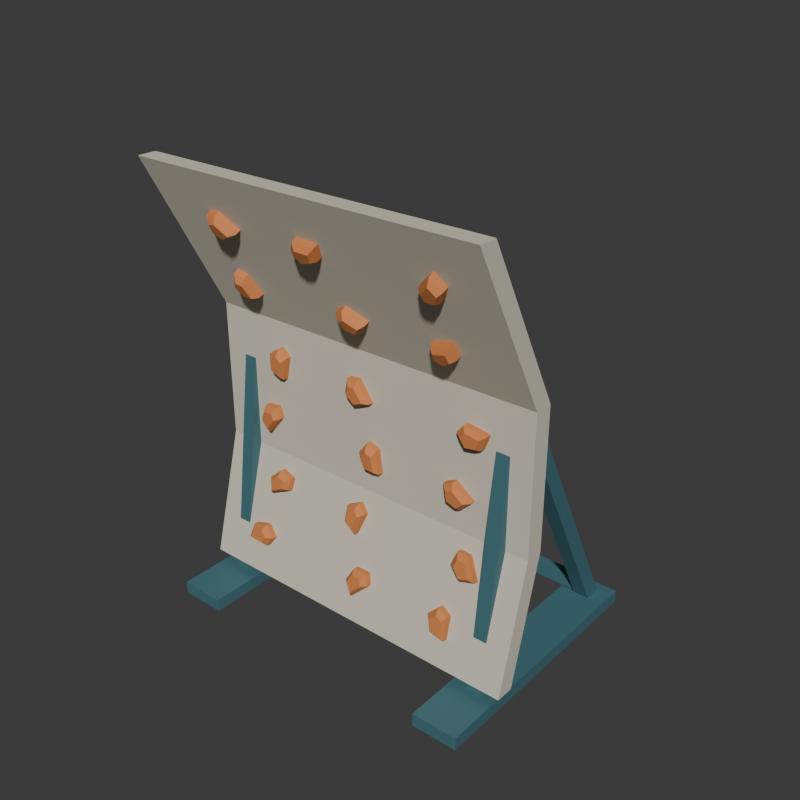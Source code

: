 # Source: source.blend  (saved by Blender 4.3.34; exported with 4.5.12 LTS)
import bpy
from mathutils import Matrix  # noqa: F401  (used for matrix-valued properties, if any)

bpy.ops.wm.read_factory_settings(use_empty=True)
scene = bpy.context.scene
scene.name = 'Scene'

# ---- collections
col_collection = bpy.data.collections.new('Collection'); scene.collection.children.link(col_collection)

# ---- materials (node trees are filled in below, after node groups)
mat_wholerearsupportandgroundskids_deepteal = bpy.data.materials.new('WholeRearSupportAndGroundSkids_DeepTeal')
mat_wholerearsupportandgroundskids_deepteal.diffuse_color = (0.065, 0.18, 0.21, 1.0)
mat_wholecontinuousthreeplanewall_warmivory = bpy.data.materials.new('WholeContinuousThreePlaneWall_WarmIvory')
mat_wholecontinuousthreeplanewall_warmivory.diffuse_color = (0.66, 0.62, 0.51, 1.0)
mat_wholefacetedholds_mutedorange = bpy.data.materials.new('WholeFacetedHolds_MutedOrange')
mat_wholefacetedholds_mutedorange.diffuse_color = (0.64, 0.22, 0.065, 1.0)

# ---- material node trees
mat_wholerearsupportandgroundskids_deepteal.use_nodes = True; mat_wholerearsupportandgroundskids_deepteal.node_tree.nodes.clear()
_N = mat_wholerearsupportandgroundskids_deepteal.node_tree.nodes; _L = mat_wholerearsupportandgroundskids_deepteal.node_tree.links
n0 = _N.new('ShaderNodeBsdfPrincipled'); n0.name = 'Principled BSDF'; n0.location = (10, 300)
n0.inputs[0].default_value = (0.065, 0.18, 0.21, 1.0)
n0.inputs[1].default_value = 0.16
n0.inputs[2].default_value = 0.68
n1 = _N.new('ShaderNodeOutputMaterial'); n1.name = 'Material Output'; n1.location = (300, 300)
_L.new(n0.outputs[0], n1.inputs[0])
n1.is_active_output = True
mat_wholecontinuousthreeplanewall_warmivory.use_nodes = True; mat_wholecontinuousthreeplanewall_warmivory.node_tree.nodes.clear()
_N = mat_wholecontinuousthreeplanewall_warmivory.node_tree.nodes; _L = mat_wholecontinuousthreeplanewall_warmivory.node_tree.links
n0 = _N.new('ShaderNodeBsdfPrincipled'); n0.name = 'Principled BSDF'; n0.location = (10, 300)
n0.inputs[0].default_value = (0.66, 0.62, 0.51, 1.0)
n0.inputs[2].default_value = 0.86
n1 = _N.new('ShaderNodeOutputMaterial'); n1.name = 'Material Output'; n1.location = (300, 300)
_L.new(n0.outputs[0], n1.inputs[0])
n1.is_active_output = True
mat_wholefacetedholds_mutedorange.use_nodes = True; mat_wholefacetedholds_mutedorange.node_tree.nodes.clear()
_N = mat_wholefacetedholds_mutedorange.node_tree.nodes; _L = mat_wholefacetedholds_mutedorange.node_tree.links
n0 = _N.new('ShaderNodeBsdfPrincipled'); n0.name = 'Principled BSDF'; n0.location = (10, 300)
n0.inputs[0].default_value = (0.64, 0.22, 0.065, 1.0)
n0.inputs[2].default_value = 0.78
n1 = _N.new('ShaderNodeOutputMaterial'); n1.name = 'Material Output'; n1.location = (300, 300)
_L.new(n0.outputs[0], n1.inputs[0])
n1.is_active_output = True

# ---- world
world_world = bpy.data.worlds.new('World'); scene.world = world_world
world_world.use_nodes = True; world_world.node_tree.nodes.clear()
_N = world_world.node_tree.nodes; _L = world_world.node_tree.links
n0 = _N.new('ShaderNodeOutputWorld'); n0.name = 'World Output'; n0.location = (300, 300)
n1 = _N.new('ShaderNodeBackground'); n1.name = 'Background'; n1.location = (10, 300)
n1.inputs[0].default_value = (0.05088, 0.05088, 0.05088, 1.0)
_L.new(n1.outputs[0], n0.inputs[0])
n0.is_active_output = True
world_world.color = (0.05088, 0.05088, 0.05088)
world_world.sun_shadow_jitter_overblur = 0.0

# ---- meshes
me_wholecontinuousslabverticalandoverhangwallmesh = bpy.data.meshes.new('WholeContinuousSlabVerticalAndOverhangWallMesh')
me_wholecontinuousslabverticalandoverhangwallmesh.from_pydata([(-0.95, -0.33, 0.12), (-0.95, -0.15, 0.8), (-0.95, -0.15, 1.55), (-0.95, -0.6, 2.4), (-0.95, -0.7, 2.4), (-0.95, -0.25, 1.55), (-0.95, -0.25, 0.8), (-0.95, -0.43, 0.12), (0.95, -0.33, 0.12), (0.95, -0.15, 0.8), (0.95, -0.15, 1.55), (0.95, -0.6, 2.4), (0.95, -0.7, 2.4), (0.95, -0.25, 1.55), (0.95, -0.25, 0.8), (0.95, -0.43, 0.12)], [], [(1, 0, 7), (15, 8, 9), (4, 3, 2), (10, 11, 12), (5, 4, 2), (10, 12, 13), (5, 2, 1), (9, 10, 13), (6, 5, 1), (9, 13, 14), (7, 6, 1), (9, 14, 15), (0, 1, 9), (0, 9, 8), (1, 2, 10), (1, 10, 9), (2, 3, 11), (2, 11, 10), (3, 4, 12), (3, 12, 11), (4, 5, 13), (4, 13, 12), (5, 6, 14), (5, 14, 13), (6, 7, 15), (6, 15, 14), (7, 0, 8), (7, 8, 15)])
me_wholecontinuousslabverticalandoverhangwallmesh.polygons.foreach_set('material_index', [1, 1, 1, 1, 1, 1, 1, 1, 1, 1, 1, 1, 1, 1, 1, 1, 1, 1, 1, 1, 1, 1, 1, 1, 1, 1, 1, 1])
me_wholecontinuousslabverticalandoverhangwallmesh.materials.append(mat_wholerearsupportandgroundskids_deepteal)
me_wholecontinuousslabverticalandoverhangwallmesh.materials.append(mat_wholecontinuousthreeplanewall_warmivory)
me_wholecontinuousslabverticalandoverhangwallmesh.materials.append(mat_wholefacetedholds_mutedorange)
me_wholecontinuousslabverticalandoverhangwallmesh.update()
me_leftwholelonggroundshoemesh = bpy.data.meshes.new('LeftWholeLongGroundShoeMesh')
me_leftwholelonggroundshoemesh.from_pydata([(-0.915, -0.71, 0.0), (-0.665, -0.71, 0.0), (-0.915, 0.71, 0.0), (-0.665, 0.71, 0.0), (-0.915, -0.71, 0.07), (-0.665, -0.71, 0.07), (-0.915, 0.71, 0.07), (-0.665, 0.71, 0.07)], [], [(0, 2, 3), (0, 3, 1), (4, 5, 7), (4, 7, 6), (0, 1, 5), (0, 5, 4), (2, 6, 7), (2, 7, 3), (0, 4, 6), (0, 6, 2), (1, 3, 7), (1, 7, 5)])
me_leftwholelonggroundshoemesh.materials.append(mat_wholerearsupportandgroundskids_deepteal)
me_leftwholelonggroundshoemesh.materials.append(mat_wholecontinuousthreeplanewall_warmivory)
me_leftwholelonggroundshoemesh.materials.append(mat_wholefacetedholds_mutedorange)
me_leftwholelonggroundshoemesh.update()
me_leftwholenearwalluprightmesh = bpy.data.meshes.new('LeftWholeNearWallUprightMesh')
me_leftwholenearwalluprightmesh.from_pydata([(-0.7525, -0.4072, 0.0497), (-0.7525, -0.3328, 0.0403), (-0.8275, -0.4072, 0.0497), (-0.8275, -0.3328, 0.0403), (-0.7525, -0.2222, 1.515), (-0.7525, -0.1478, 1.505), (-0.8275, -0.2222, 1.515), (-0.8275, -0.1478, 1.505)], [], [(0, 2, 3), (0, 3, 1), (4, 5, 7), (4, 7, 6), (0, 1, 5), (0, 5, 4), (2, 6, 7), (2, 7, 3), (0, 4, 6), (0, 6, 2), (1, 3, 7), (1, 7, 5)])
me_leftwholenearwalluprightmesh.materials.append(mat_wholerearsupportandgroundskids_deepteal)
me_leftwholenearwalluprightmesh.materials.append(mat_wholecontinuousthreeplanewall_warmivory)
me_leftwholenearwalluprightmesh.materials.append(mat_wholefacetedholds_mutedorange)
me_leftwholenearwalluprightmesh.update()
me_leftwholefullreardiagonalmesh = bpy.data.meshes.new('LeftWholeFullRearDiagonalMesh')
me_leftwholefullreardiagonalmesh.from_pydata([(-0.7475, 0.5823, 0.02537), (-0.7475, 0.6577, 0.06463), (-0.8325, 0.5823, 0.02537), (-0.8325, 0.6577, 0.06463), (-0.7475, -0.6177, 2.33), (-0.7475, -0.5423, 2.37), (-0.8325, -0.6177, 2.33), (-0.8325, -0.5423, 2.37)], [], [(0, 2, 3), (0, 3, 1), (4, 5, 7), (4, 7, 6), (0, 1, 5), (0, 5, 4), (2, 6, 7), (2, 7, 3), (0, 4, 6), (0, 6, 2), (1, 3, 7), (1, 7, 5)])
me_leftwholefullreardiagonalmesh.materials.append(mat_wholerearsupportandgroundskids_deepteal)
me_leftwholefullreardiagonalmesh.materials.append(mat_wholecontinuousthreeplanewall_warmivory)
me_leftwholefullreardiagonalmesh.materials.append(mat_wholefacetedholds_mutedorange)
me_leftwholefullreardiagonalmesh.update()
me_leftwholemidreartiemesh = bpy.data.meshes.new('LeftWholeMidRearTieMesh')
me_leftwholemidreartiemesh.from_pydata([(-0.7625, -0.22, 1.308), (-0.7625, -0.22, 1.253), (-0.8175, -0.22, 1.308), (-0.8175, -0.22, 1.253), (-0.7625, -0.03, 1.308), (-0.7625, -0.03, 1.253), (-0.8175, -0.03, 1.308), (-0.8175, -0.03, 1.253)], [], [(0, 2, 3), (0, 3, 1), (4, 5, 7), (4, 7, 6), (0, 1, 5), (0, 5, 4), (2, 6, 7), (2, 7, 3), (0, 4, 6), (0, 6, 2), (1, 3, 7), (1, 7, 5)])
me_leftwholemidreartiemesh.materials.append(mat_wholerearsupportandgroundskids_deepteal)
me_leftwholemidreartiemesh.materials.append(mat_wholecontinuousthreeplanewall_warmivory)
me_leftwholemidreartiemesh.materials.append(mat_wholefacetedholds_mutedorange)
me_leftwholemidreartiemesh.update()
me_rightwholelonggroundshoemesh = bpy.data.meshes.new('RightWholeLongGroundShoeMesh')
me_rightwholelonggroundshoemesh.from_pydata([(0.665, -0.71, 0.0), (0.915, -0.71, 0.0), (0.665, 0.71, 0.0), (0.915, 0.71, 0.0), (0.665, -0.71, 0.07), (0.915, -0.71, 0.07), (0.665, 0.71, 0.07), (0.915, 0.71, 0.07)], [], [(0, 2, 3), (0, 3, 1), (4, 5, 7), (4, 7, 6), (0, 1, 5), (0, 5, 4), (2, 6, 7), (2, 7, 3), (0, 4, 6), (0, 6, 2), (1, 3, 7), (1, 7, 5)])
me_rightwholelonggroundshoemesh.materials.append(mat_wholerearsupportandgroundskids_deepteal)
me_rightwholelonggroundshoemesh.materials.append(mat_wholecontinuousthreeplanewall_warmivory)
me_rightwholelonggroundshoemesh.materials.append(mat_wholefacetedholds_mutedorange)
me_rightwholelonggroundshoemesh.update()
me_rightwholenearwalluprightmesh = bpy.data.meshes.new('RightWholeNearWallUprightMesh')
me_rightwholenearwalluprightmesh.from_pydata([(0.8275, -0.4072, 0.0497), (0.8275, -0.3328, 0.0403), (0.7525, -0.4072, 0.0497), (0.7525, -0.3328, 0.0403), (0.8275, -0.2222, 1.515), (0.8275, -0.1478, 1.505), (0.7525, -0.2222, 1.515), (0.7525, -0.1478, 1.505)], [], [(0, 2, 3), (0, 3, 1), (4, 5, 7), (4, 7, 6), (0, 1, 5), (0, 5, 4), (2, 6, 7), (2, 7, 3), (0, 4, 6), (0, 6, 2), (1, 3, 7), (1, 7, 5)])
me_rightwholenearwalluprightmesh.materials.append(mat_wholerearsupportandgroundskids_deepteal)
me_rightwholenearwalluprightmesh.materials.append(mat_wholecontinuousthreeplanewall_warmivory)
me_rightwholenearwalluprightmesh.materials.append(mat_wholefacetedholds_mutedorange)
me_rightwholenearwalluprightmesh.update()
me_rightwholefullreardiagonalmesh = bpy.data.meshes.new('RightWholeFullRearDiagonalMesh')
me_rightwholefullreardiagonalmesh.from_pydata([(0.8325, 0.5823, 0.02537), (0.8325, 0.6577, 0.06463), (0.7475, 0.5823, 0.02537), (0.7475, 0.6577, 0.06463), (0.8325, -0.6177, 2.33), (0.8325, -0.5423, 2.37), (0.7475, -0.6177, 2.33), (0.7475, -0.5423, 2.37)], [], [(0, 2, 3), (0, 3, 1), (4, 5, 7), (4, 7, 6), (0, 1, 5), (0, 5, 4), (2, 6, 7), (2, 7, 3), (0, 4, 6), (0, 6, 2), (1, 3, 7), (1, 7, 5)])
me_rightwholefullreardiagonalmesh.materials.append(mat_wholerearsupportandgroundskids_deepteal)
me_rightwholefullreardiagonalmesh.materials.append(mat_wholecontinuousthreeplanewall_warmivory)
me_rightwholefullreardiagonalmesh.materials.append(mat_wholefacetedholds_mutedorange)
me_rightwholefullreardiagonalmesh.update()
me_rightwholemidreartiemesh = bpy.data.meshes.new('RightWholeMidRearTieMesh')
me_rightwholemidreartiemesh.from_pydata([(0.8175, -0.22, 1.308), (0.8175, -0.22, 1.253), (0.7625, -0.22, 1.308), (0.7625, -0.22, 1.253), (0.8175, -0.03, 1.308), (0.8175, -0.03, 1.253), (0.7625, -0.03, 1.308), (0.7625, -0.03, 1.253)], [], [(0, 2, 3), (0, 3, 1), (4, 5, 7), (4, 7, 6), (0, 1, 5), (0, 5, 4), (2, 6, 7), (2, 7, 3), (0, 4, 6), (0, 6, 2), (1, 3, 7), (1, 7, 5)])
me_rightwholemidreartiemesh.materials.append(mat_wholerearsupportandgroundskids_deepteal)
me_rightwholemidreartiemesh.materials.append(mat_wholecontinuousthreeplanewall_warmivory)
me_rightwholemidreartiemesh.materials.append(mat_wholefacetedholds_mutedorange)
me_rightwholemidreartiemesh.update()
me_wholelowrearcrosstiemesh = bpy.data.meshes.new('WholeLowRearCrossTieMesh')
me_wholelowrearcrosstiemesh.from_pydata([(-0.825, 0.5575, 0.085), (0.825, 0.5575, 0.085), (-0.825, 0.6225, 0.085), (0.825, 0.6225, 0.085), (-0.825, 0.5575, 0.155), (0.825, 0.5575, 0.155), (-0.825, 0.6225, 0.155), (0.825, 0.6225, 0.155)], [], [(0, 2, 3), (0, 3, 1), (4, 5, 7), (4, 7, 6), (0, 1, 5), (0, 5, 4), (2, 6, 7), (2, 7, 3), (0, 4, 6), (0, 6, 2), (1, 3, 7), (1, 7, 5)])
me_wholelowrearcrosstiemesh.materials.append(mat_wholerearsupportandgroundskids_deepteal)
me_wholelowrearcrosstiemesh.materials.append(mat_wholecontinuousthreeplanewall_warmivory)
me_wholelowrearcrosstiemesh.materials.append(mat_wholefacetedholds_mutedorange)
me_wholelowrearcrosstiemesh.update()
me_wholefacetedwallhold_01_01mesh = bpy.data.meshes.new('WholeFacetedWallHold_01_01Mesh')
me_wholefacetedwallhold_01_01mesh.from_pydata([(-0.71, -0.3755, 0.2945), (-0.58, -0.3768, 0.2896), (-0.545, -0.3628, 0.3428), (-0.6, -0.3474, 0.4008), (-0.69, -0.3538, 0.3766), (-0.707, -0.4138, 0.3064), (-0.5822, -0.415, 0.3018), (-0.5486, -0.4015, 0.3528), (-0.6014, -0.3867, 0.4085), (-0.6878, -0.3929, 0.3853), (-0.6727, -0.4397, 0.3296), (-0.5935, -0.4405, 0.3266), (-0.5721, -0.4319, 0.3591), (-0.6057, -0.4225, 0.3945), (-0.6605, -0.4264, 0.3797)], [], [(4, 3, 2), (4, 2, 1), (4, 1, 0), (10, 11, 12), (10, 12, 13), (10, 13, 14), (0, 1, 6), (0, 6, 5), (1, 2, 7), (1, 7, 6), (2, 3, 8), (2, 8, 7), (3, 4, 9), (3, 9, 8), (4, 0, 5), (4, 5, 9), (5, 6, 11), (5, 11, 10), (6, 7, 12), (6, 12, 11), (7, 8, 13), (7, 13, 12), (8, 9, 14), (8, 14, 13), (9, 5, 10), (9, 10, 14)])
me_wholefacetedwallhold_01_01mesh.polygons.foreach_set('material_index', [2, 2, 2, 2, 2, 2, 2, 2, 2, 2, 2, 2, 2, 2, 2, 2, 2, 2, 2, 2, 2, 2, 2, 2, 2, 2])
me_wholefacetedwallhold_01_01mesh.materials.append(mat_wholerearsupportandgroundskids_deepteal)
me_wholefacetedwallhold_01_01mesh.materials.append(mat_wholecontinuousthreeplanewall_warmivory)
me_wholefacetedwallhold_01_01mesh.materials.append(mat_wholefacetedholds_mutedorange)
me_wholefacetedwallhold_01_01mesh.update()
me_wholefacetedwallhold_01_02mesh = bpy.data.meshes.new('WholeFacetedWallHold_01_02Mesh')
me_wholefacetedwallhold_01_02mesh.from_pydata([(0.02588, -0.3859, 0.2554), (0.1191, -0.3627, 0.3431), (0.1034, -0.3465, 0.4043), (0.02205, -0.3461, 0.4058), (-0.02189, -0.3672, 0.3261), (0.02665, -0.4237, 0.269), (0.1162, -0.4014, 0.3532), (0.1011, -0.3858, 0.4119), (0.02297, -0.3855, 0.4133), (-0.01922, -0.4057, 0.3368), (0.04134, -0.446, 0.3058), (0.09822, -0.4318, 0.3593), (0.08864, -0.422, 0.3966), (0.039, -0.4217, 0.3975), (0.01219, -0.4346, 0.3489)], [], [(4, 3, 2), (4, 2, 1), (4, 1, 0), (10, 11, 12), (10, 12, 13), (10, 13, 14), (0, 1, 6), (0, 6, 5), (1, 2, 7), (1, 7, 6), (2, 3, 8), (2, 8, 7), (3, 4, 9), (3, 9, 8), (4, 0, 5), (4, 5, 9), (5, 6, 11), (5, 11, 10), (6, 7, 12), (6, 12, 11), (7, 8, 13), (7, 13, 12), (8, 9, 14), (8, 14, 13), (9, 5, 10), (9, 10, 14)])
me_wholefacetedwallhold_01_02mesh.polygons.foreach_set('material_index', [2, 2, 2, 2, 2, 2, 2, 2, 2, 2, 2, 2, 2, 2, 2, 2, 2, 2, 2, 2, 2, 2, 2, 2, 2, 2])
me_wholefacetedwallhold_01_02mesh.materials.append(mat_wholerearsupportandgroundskids_deepteal)
me_wholefacetedwallhold_01_02mesh.materials.append(mat_wholecontinuousthreeplanewall_warmivory)
me_wholefacetedwallhold_01_02mesh.materials.append(mat_wholefacetedholds_mutedorange)
me_wholefacetedwallhold_01_02mesh.update()
me_wholefacetedwallhold_01_03mesh = bpy.data.meshes.new('WholeFacetedWallHold_01_03Mesh')
me_wholefacetedwallhold_01_03mesh.from_pydata([(0.6136, -0.3826, 0.2677), (0.6122, -0.3493, 0.3934), (0.5556, -0.3411, 0.4246), (0.4984, -0.3559, 0.3687), (0.5278, -0.3786, 0.2829), (0.6117, -0.4206, 0.2807), (0.6103, -0.3886, 0.4015), (0.556, -0.3807, 0.4314), (0.501, -0.3949, 0.3777), (0.5292, -0.4167, 0.2954), (0.6027, -0.444, 0.3133), (0.6018, -0.4237, 0.39), (0.5673, -0.4187, 0.409), (0.5323, -0.4277, 0.3749), (0.5503, -0.4415, 0.3226)], [], [(4, 3, 2), (4, 2, 1), (4, 1, 0), (10, 11, 12), (10, 12, 13), (10, 13, 14), (0, 1, 6), (0, 6, 5), (1, 2, 7), (1, 7, 6), (2, 3, 8), (2, 8, 7), (3, 4, 9), (3, 9, 8), (4, 0, 5), (4, 5, 9), (5, 6, 11), (5, 11, 10), (6, 7, 12), (6, 12, 11), (7, 8, 13), (7, 13, 12), (8, 9, 14), (8, 14, 13), (9, 5, 10), (9, 10, 14)])
me_wholefacetedwallhold_01_03mesh.polygons.foreach_set('material_index', [2, 2, 2, 2, 2, 2, 2, 2, 2, 2, 2, 2, 2, 2, 2, 2, 2, 2, 2, 2, 2, 2, 2, 2, 2, 2])
me_wholefacetedwallhold_01_03mesh.materials.append(mat_wholerearsupportandgroundskids_deepteal)
me_wholefacetedwallhold_01_03mesh.materials.append(mat_wholecontinuousthreeplanewall_warmivory)
me_wholefacetedwallhold_01_03mesh.materials.append(mat_wholefacetedholds_mutedorange)
me_wholefacetedwallhold_01_03mesh.update()
me_wholefacetedwallhold_02_01mesh = bpy.data.meshes.new('WholeFacetedWallHold_02_01Mesh')
me_wholefacetedwallhold_02_01mesh.from_pydata([(-0.6015, -0.3009, 0.5763), (-0.4833, -0.287, 0.6289), (-0.477, -0.2704, 0.6917), (-0.5532, -0.2631, 0.7193), (-0.6222, -0.2792, 0.6583), (-0.5996, -0.3388, 0.5894), (-0.4862, -0.3255, 0.6399), (-0.4801, -0.3095, 0.7002), (-0.5533, -0.3025, 0.7267), (-0.6195, -0.318, 0.6682), (-0.5754, -0.3622, 0.6224), (-0.5033, -0.3537, 0.6545), (-0.4994, -0.3436, 0.6928), (-0.5459, -0.3391, 0.7096), (-0.588, -0.3489, 0.6725)], [], [(4, 3, 2), (4, 2, 1), (4, 1, 0), (10, 11, 12), (10, 12, 13), (10, 13, 14), (0, 1, 6), (0, 6, 5), (1, 2, 7), (1, 7, 6), (2, 3, 8), (2, 8, 7), (3, 4, 9), (3, 9, 8), (4, 0, 5), (4, 5, 9), (5, 6, 11), (5, 11, 10), (6, 7, 12), (6, 12, 11), (7, 8, 13), (7, 13, 12), (8, 9, 14), (8, 14, 13), (9, 5, 10), (9, 10, 14)])
me_wholefacetedwallhold_02_01mesh.polygons.foreach_set('material_index', [2, 2, 2, 2, 2, 2, 2, 2, 2, 2, 2, 2, 2, 2, 2, 2, 2, 2, 2, 2, 2, 2, 2, 2, 2, 2])
me_wholefacetedwallhold_02_01mesh.materials.append(mat_wholerearsupportandgroundskids_deepteal)
me_wholefacetedwallhold_02_01mesh.materials.append(mat_wholecontinuousthreeplanewall_warmivory)
me_wholefacetedwallhold_02_01mesh.materials.append(mat_wholefacetedholds_mutedorange)
me_wholefacetedwallhold_02_01mesh.update()
me_wholefacetedwallhold_02_02mesh = bpy.data.meshes.new('WholeFacetedWallHold_02_02Mesh')
me_wholefacetedwallhold_02_02mesh.from_pydata([(-0.01339, -0.3037, 0.566), (0.02867, -0.2722, 0.685), (-0.01399, -0.2595, 0.7327), (-0.08724, -0.2686, 0.6984), (-0.08909, -0.2925, 0.6081), (-0.01426, -0.3415, 0.5795), (0.02612, -0.3112, 0.6938), (-0.01483, -0.2991, 0.7395), (-0.08515, -0.3078, 0.7066), (-0.08693, -0.3308, 0.6199), (-0.01382, -0.3638, 0.6161), (0.01184, -0.3446, 0.6887), (-0.01418, -0.3369, 0.7178), (-0.05886, -0.3425, 0.6969), (-0.05999, -0.357, 0.6418)], [], [(4, 3, 2), (4, 2, 1), (4, 1, 0), (10, 11, 12), (10, 12, 13), (10, 13, 14), (0, 1, 6), (0, 6, 5), (1, 2, 7), (1, 7, 6), (2, 3, 8), (2, 8, 7), (3, 4, 9), (3, 9, 8), (4, 0, 5), (4, 5, 9), (5, 6, 11), (5, 11, 10), (6, 7, 12), (6, 12, 11), (7, 8, 13), (7, 13, 12), (8, 9, 14), (8, 14, 13), (9, 5, 10), (9, 10, 14)])
me_wholefacetedwallhold_02_02mesh.polygons.foreach_set('material_index', [2, 2, 2, 2, 2, 2, 2, 2, 2, 2, 2, 2, 2, 2, 2, 2, 2, 2, 2, 2, 2, 2, 2, 2, 2, 2])
me_wholefacetedwallhold_02_02mesh.materials.append(mat_wholerearsupportandgroundskids_deepteal)
me_wholefacetedwallhold_02_02mesh.materials.append(mat_wholecontinuousthreeplanewall_warmivory)
me_wholefacetedwallhold_02_02mesh.materials.append(mat_wholefacetedholds_mutedorange)
me_wholefacetedwallhold_02_02mesh.update()
me_wholefacetedwallhold_02_03mesh = bpy.data.meshes.new('WholeFacetedWallHold_02_03Mesh')
me_wholefacetedwallhold_02_03mesh.from_pydata([(0.7213, -0.2929, 0.6066), (0.6611, -0.2634, 0.7181), (0.596, -0.2626, 0.7211), (0.5712, -0.2824, 0.6462), (0.6376, -0.2993, 0.5826), (0.7182, -0.3312, 0.6185), (0.6605, -0.3028, 0.7255), (0.598, -0.3021, 0.7284), (0.5742, -0.3211, 0.6565), (0.6379, -0.3372, 0.5955), (0.6995, -0.3573, 0.6409), (0.6628, -0.3393, 0.7089), (0.6231, -0.3388, 0.7107), (0.608, -0.3509, 0.665), (0.6485, -0.3612, 0.6263)], [], [(4, 3, 2), (4, 2, 1), (4, 1, 0), (10, 11, 12), (10, 12, 13), (10, 13, 14), (0, 1, 6), (0, 6, 5), (1, 2, 7), (1, 7, 6), (2, 3, 8), (2, 8, 7), (3, 4, 9), (3, 9, 8), (4, 0, 5), (4, 5, 9), (5, 6, 11), (5, 11, 10), (6, 7, 12), (6, 12, 11), (7, 8, 13), (7, 13, 12), (8, 9, 14), (8, 14, 13), (9, 5, 10), (9, 10, 14)])
me_wholefacetedwallhold_02_03mesh.polygons.foreach_set('material_index', [2, 2, 2, 2, 2, 2, 2, 2, 2, 2, 2, 2, 2, 2, 2, 2, 2, 2, 2, 2, 2, 2, 2, 2, 2, 2])
me_wholefacetedwallhold_02_03mesh.materials.append(mat_wholerearsupportandgroundskids_deepteal)
me_wholefacetedwallhold_02_03mesh.materials.append(mat_wholecontinuousthreeplanewall_warmivory)
me_wholefacetedwallhold_02_03mesh.materials.append(mat_wholefacetedholds_mutedorange)
me_wholefacetedwallhold_02_03mesh.update()
me_wholefacetedwallhold_03_01mesh = bpy.data.meshes.new('WholeFacetedWallHold_03_01Mesh')
me_wholefacetedwallhold_03_01mesh.from_pydata([(-0.6429, -0.242, 0.9129), (-0.5622, -0.242, 1.015), (-0.586, -0.242, 1.076), (-0.6668, -0.242, 1.067), (-0.6997, -0.242, 0.9792), (-0.6426, -0.282, 0.9164), (-0.5651, -0.282, 1.014), (-0.5879, -0.282, 1.073), (-0.6656, -0.282, 1.064), (-0.6972, -0.282, 0.98), (-0.6318, -0.313, 0.9469), (-0.5826, -0.313, 1.009), (-0.5971, -0.313, 1.046), (-0.6464, -0.313, 1.041), (-0.6665, -0.313, 0.9873)], [], [(4, 3, 2), (4, 2, 1), (4, 1, 0), (10, 11, 12), (10, 12, 13), (10, 13, 14), (0, 1, 6), (0, 6, 5), (1, 2, 7), (1, 7, 6), (2, 3, 8), (2, 8, 7), (3, 4, 9), (3, 9, 8), (4, 0, 5), (4, 5, 9), (5, 6, 11), (5, 11, 10), (6, 7, 12), (6, 12, 11), (7, 8, 13), (7, 13, 12), (8, 9, 14), (8, 14, 13), (9, 5, 10), (9, 10, 14)])
me_wholefacetedwallhold_03_01mesh.polygons.foreach_set('material_index', [2, 2, 2, 2, 2, 2, 2, 2, 2, 2, 2, 2, 2, 2, 2, 2, 2, 2, 2, 2, 2, 2, 2, 2, 2, 2])
me_wholefacetedwallhold_03_01mesh.materials.append(mat_wholerearsupportandgroundskids_deepteal)
me_wholefacetedwallhold_03_01mesh.materials.append(mat_wholecontinuousthreeplanewall_warmivory)
me_wholefacetedwallhold_03_01mesh.materials.append(mat_wholefacetedholds_mutedorange)
me_wholefacetedwallhold_03_01mesh.update()
me_wholefacetedwallhold_03_02mesh = bpy.data.meshes.new('WholeFacetedWallHold_03_02Mesh')
me_wholefacetedwallhold_03_02mesh.from_pydata([(0.1026, -0.242, 0.9342), (0.0844, -0.242, 1.063), (0.02404, -0.242, 1.088), (-0.0252, -0.242, 1.023), (0.01544, -0.242, 0.9388), (0.1003, -0.282, 0.9369), (0.08282, -0.282, 1.061), (0.02488, -0.282, 1.084), (-0.02239, -0.282, 1.022), (0.01663, -0.282, 0.9412), (0.08817, -0.313, 0.9599), (0.07703, -0.313, 1.038), (0.04021, -0.313, 1.053), (0.01018, -0.313, 1.014), (0.03497, -0.313, 0.9626)], [], [(4, 3, 2), (4, 2, 1), (4, 1, 0), (10, 11, 12), (10, 12, 13), (10, 13, 14), (0, 1, 6), (0, 6, 5), (1, 2, 7), (1, 7, 6), (2, 3, 8), (2, 8, 7), (3, 4, 9), (3, 9, 8), (4, 0, 5), (4, 5, 9), (5, 6, 11), (5, 11, 10), (6, 7, 12), (6, 12, 11), (7, 8, 13), (7, 13, 12), (8, 9, 14), (8, 14, 13), (9, 5, 10), (9, 10, 14)])
me_wholefacetedwallhold_03_02mesh.polygons.foreach_set('material_index', [2, 2, 2, 2, 2, 2, 2, 2, 2, 2, 2, 2, 2, 2, 2, 2, 2, 2, 2, 2, 2, 2, 2, 2, 2, 2])
me_wholefacetedwallhold_03_02mesh.materials.append(mat_wholerearsupportandgroundskids_deepteal)
me_wholefacetedwallhold_03_02mesh.materials.append(mat_wholecontinuousthreeplanewall_warmivory)
me_wholefacetedwallhold_03_02mesh.materials.append(mat_wholefacetedholds_mutedorange)
me_wholefacetedwallhold_03_02mesh.update()
me_wholefacetedwallhold_03_03mesh = bpy.data.meshes.new('WholeFacetedWallHold_03_03Mesh')
me_wholefacetedwallhold_03_03mesh.from_pydata([(0.6524, -0.242, 0.9964), (0.5465, -0.242, 1.072), (0.4871, -0.242, 1.045), (0.5, -0.242, 0.9649), (0.589, -0.242, 0.9364), (0.6489, -0.282, 0.9965), (0.5472, -0.282, 1.069), (0.4902, -0.282, 1.043), (0.5026, -0.282, 0.9663), (0.588, -0.282, 0.9389), (0.6263, -0.313, 0.9978), (0.5617, -0.313, 1.044), (0.5255, -0.313, 1.028), (0.5334, -0.313, 0.9786), (0.5876, -0.313, 0.9612)], [], [(4, 3, 2), (4, 2, 1), (4, 1, 0), (10, 11, 12), (10, 12, 13), (10, 13, 14), (0, 1, 6), (0, 6, 5), (1, 2, 7), (1, 7, 6), (2, 3, 8), (2, 8, 7), (3, 4, 9), (3, 9, 8), (4, 0, 5), (4, 5, 9), (5, 6, 11), (5, 11, 10), (6, 7, 12), (6, 12, 11), (7, 8, 13), (7, 13, 12), (8, 9, 14), (8, 14, 13), (9, 5, 10), (9, 10, 14)])
me_wholefacetedwallhold_03_03mesh.polygons.foreach_set('material_index', [2, 2, 2, 2, 2, 2, 2, 2, 2, 2, 2, 2, 2, 2, 2, 2, 2, 2, 2, 2, 2, 2, 2, 2, 2, 2])
me_wholefacetedwallhold_03_03mesh.materials.append(mat_wholerearsupportandgroundskids_deepteal)
me_wholefacetedwallhold_03_03mesh.materials.append(mat_wholecontinuousthreeplanewall_warmivory)
me_wholefacetedwallhold_03_03mesh.materials.append(mat_wholefacetedholds_mutedorange)
me_wholefacetedwallhold_03_03mesh.update()
me_wholefacetedwallhold_04_01mesh = bpy.data.meshes.new('WholeFacetedWallHold_04_01Mesh')
me_wholefacetedwallhold_04_01mesh.from_pydata([(-0.5226, -0.242, 1.249), (-0.4968, -0.242, 1.376), (-0.5455, -0.242, 1.42), (-0.6136, -0.242, 1.375), (-0.6033, -0.242, 1.282), (-0.5239, -0.282, 1.252), (-0.4992, -0.282, 1.374), (-0.5459, -0.282, 1.416), (-0.6112, -0.282, 1.373), (-0.6014, -0.282, 1.284), (-0.5272, -0.313, 1.28), (-0.5115, -0.313, 1.358), (-0.5412, -0.313, 1.385), (-0.5827, -0.313, 1.357), (-0.5765, -0.313, 1.301)], [], [(4, 3, 2), (4, 2, 1), (4, 1, 0), (10, 11, 12), (10, 12, 13), (10, 13, 14), (0, 1, 6), (0, 6, 5), (1, 2, 7), (1, 7, 6), (2, 3, 8), (2, 8, 7), (3, 4, 9), (3, 9, 8), (4, 0, 5), (4, 5, 9), (5, 6, 11), (5, 11, 10), (6, 7, 12), (6, 12, 11), (7, 8, 13), (7, 13, 12), (8, 9, 14), (8, 14, 13), (9, 5, 10), (9, 10, 14)])
me_wholefacetedwallhold_04_01mesh.polygons.foreach_set('material_index', [2, 2, 2, 2, 2, 2, 2, 2, 2, 2, 2, 2, 2, 2, 2, 2, 2, 2, 2, 2, 2, 2, 2, 2, 2, 2])
me_wholefacetedwallhold_04_01mesh.materials.append(mat_wholerearsupportandgroundskids_deepteal)
me_wholefacetedwallhold_04_01mesh.materials.append(mat_wholecontinuousthreeplanewall_warmivory)
me_wholefacetedwallhold_04_01mesh.materials.append(mat_wholefacetedholds_mutedorange)
me_wholefacetedwallhold_04_01mesh.update()
me_wholefacetedwallhold_04_02mesh = bpy.data.meshes.new('WholeFacetedWallHold_04_02Mesh')
me_wholefacetedwallhold_04_02mesh.from_pydata([(0.04619, -0.242, 1.297), (-0.02842, -0.242, 1.404), (-0.09339, -0.242, 1.399), (-0.1079, -0.242, 1.319), (-0.03361, -0.242, 1.262), (0.04294, -0.282, 1.299), (-0.02869, -0.282, 1.401), (-0.09106, -0.282, 1.396), (-0.105, -0.282, 1.319), (-0.03367, -0.282, 1.265), (0.02252, -0.313, 1.31), (-0.02299, -0.313, 1.375), (-0.06262, -0.313, 1.372), (-0.07149, -0.313, 1.323), (-0.02615, -0.313, 1.289)], [], [(4, 3, 2), (4, 2, 1), (4, 1, 0), (10, 11, 12), (10, 12, 13), (10, 13, 14), (0, 1, 6), (0, 6, 5), (1, 2, 7), (1, 7, 6), (2, 3, 8), (2, 8, 7), (3, 4, 9), (3, 9, 8), (4, 0, 5), (4, 5, 9), (5, 6, 11), (5, 11, 10), (6, 7, 12), (6, 12, 11), (7, 8, 13), (7, 13, 12), (8, 9, 14), (8, 14, 13), (9, 5, 10), (9, 10, 14)])
me_wholefacetedwallhold_04_02mesh.polygons.foreach_set('material_index', [2, 2, 2, 2, 2, 2, 2, 2, 2, 2, 2, 2, 2, 2, 2, 2, 2, 2, 2, 2, 2, 2, 2, 2, 2, 2])
me_wholefacetedwallhold_04_02mesh.materials.append(mat_wholerearsupportandgroundskids_deepteal)
me_wholefacetedwallhold_04_02mesh.materials.append(mat_wholecontinuousthreeplanewall_warmivory)
me_wholefacetedwallhold_04_02mesh.materials.append(mat_wholefacetedholds_mutedorange)
me_wholefacetedwallhold_04_02mesh.update()
me_wholefacetedwallhold_04_03mesh = bpy.data.meshes.new('WholeFacetedWallHold_04_03Mesh')
me_wholefacetedwallhold_04_03mesh.from_pydata([(0.7245, -0.242, 1.366), (0.5959, -0.242, 1.386), (0.555, -0.242, 1.335), (0.603, -0.242, 1.269), (0.6952, -0.242, 1.284), (0.7214, -0.282, 1.365), (0.5979, -0.282, 1.384), (0.5586, -0.282, 1.335), (0.6047, -0.282, 1.272), (0.6932, -0.282, 1.286), (0.7015, -0.313, 1.352), (0.6231, -0.313, 1.364), (0.5981, -0.313, 1.333), (0.6274, -0.313, 1.293), (0.6836, -0.313, 1.302)], [], [(4, 3, 2), (4, 2, 1), (4, 1, 0), (10, 11, 12), (10, 12, 13), (10, 13, 14), (0, 1, 6), (0, 6, 5), (1, 2, 7), (1, 7, 6), (2, 3, 8), (2, 8, 7), (3, 4, 9), (3, 9, 8), (4, 0, 5), (4, 5, 9), (5, 6, 11), (5, 11, 10), (6, 7, 12), (6, 12, 11), (7, 8, 13), (7, 13, 12), (8, 9, 14), (8, 14, 13), (9, 5, 10), (9, 10, 14)])
me_wholefacetedwallhold_04_03mesh.polygons.foreach_set('material_index', [2, 2, 2, 2, 2, 2, 2, 2, 2, 2, 2, 2, 2, 2, 2, 2, 2, 2, 2, 2, 2, 2, 2, 2, 2, 2])
me_wholefacetedwallhold_04_03mesh.materials.append(mat_wholerearsupportandgroundskids_deepteal)
me_wholefacetedwallhold_04_03mesh.materials.append(mat_wholecontinuousthreeplanewall_warmivory)
me_wholefacetedwallhold_04_03mesh.materials.append(mat_wholefacetedholds_mutedorange)
me_wholefacetedwallhold_04_03mesh.update()
me_wholefacetedwallhold_05_01mesh = bpy.data.meshes.new('WholeFacetedWallHold_05_01Mesh')
me_wholefacetedwallhold_05_01mesh.from_pydata([(-0.5693, -0.3324, 1.723), (-0.6041, -0.391, 1.833), (-0.6671, -0.3988, 1.848), (-0.7076, -0.3657, 1.786), (-0.6564, -0.3292, 1.717), (-0.5719, -0.3688, 1.706), (-0.6053, -0.4251, 1.812), (-0.6659, -0.4326, 1.826), (-0.7047, -0.4008, 1.767), (-0.6555, -0.3658, 1.7), (-0.5869, -0.4057, 1.709), (-0.6082, -0.4414, 1.777), (-0.6466, -0.4462, 1.786), (-0.6713, -0.426, 1.748), (-0.64, -0.4037, 1.706)], [], [(4, 3, 2), (4, 2, 1), (4, 1, 0), (10, 11, 12), (10, 12, 13), (10, 13, 14), (0, 1, 6), (0, 6, 5), (1, 2, 7), (1, 7, 6), (2, 3, 8), (2, 8, 7), (3, 4, 9), (3, 9, 8), (4, 0, 5), (4, 5, 9), (5, 6, 11), (5, 11, 10), (6, 7, 12), (6, 12, 11), (7, 8, 13), (7, 13, 12), (8, 9, 14), (8, 14, 13), (9, 5, 10), (9, 10, 14)])
me_wholefacetedwallhold_05_01mesh.polygons.foreach_set('material_index', [2, 2, 2, 2, 2, 2, 2, 2, 2, 2, 2, 2, 2, 2, 2, 2, 2, 2, 2, 2, 2, 2, 2, 2, 2, 2])
me_wholefacetedwallhold_05_01mesh.materials.append(mat_wholerearsupportandgroundskids_deepteal)
me_wholefacetedwallhold_05_01mesh.materials.append(mat_wholecontinuousthreeplanewall_warmivory)
me_wholefacetedwallhold_05_01mesh.materials.append(mat_wholefacetedholds_mutedorange)
me_wholefacetedwallhold_05_01mesh.update()
me_wholefacetedwallhold_05_02mesh = bpy.data.meshes.new('WholeFacetedWallHold_05_02Mesh')
me_wholefacetedwallhold_05_02mesh.from_pydata([(0.1321, -0.363, 1.781), (0.01733, -0.3917, 1.835), (-0.03816, -0.3757, 1.804), (-0.01486, -0.3392, 1.736), (0.07703, -0.3313, 1.721), (0.1286, -0.3982, 1.762), (0.01844, -0.4257, 1.814), (-0.03483, -0.4104, 1.785), (-0.01246, -0.3753, 1.718), (0.07575, -0.3678, 1.704), (0.1061, -0.4244, 1.745), (0.03612, -0.4418, 1.778), (0.002273, -0.4321, 1.759), (0.01649, -0.4098, 1.717), (0.07254, -0.405, 1.708)], [], [(4, 3, 2), (4, 2, 1), (4, 1, 0), (10, 11, 12), (10, 12, 13), (10, 13, 14), (0, 1, 6), (0, 6, 5), (1, 2, 7), (1, 7, 6), (2, 3, 8), (2, 8, 7), (3, 4, 9), (3, 9, 8), (4, 0, 5), (4, 5, 9), (5, 6, 11), (5, 11, 10), (6, 7, 12), (6, 12, 11), (7, 8, 13), (7, 13, 12), (8, 9, 14), (8, 14, 13), (9, 5, 10), (9, 10, 14)])
me_wholefacetedwallhold_05_02mesh.polygons.foreach_set('material_index', [2, 2, 2, 2, 2, 2, 2, 2, 2, 2, 2, 2, 2, 2, 2, 2, 2, 2, 2, 2, 2, 2, 2, 2, 2, 2])
me_wholefacetedwallhold_05_02mesh.materials.append(mat_wholerearsupportandgroundskids_deepteal)
me_wholefacetedwallhold_05_02mesh.materials.append(mat_wholecontinuousthreeplanewall_warmivory)
me_wholefacetedwallhold_05_02mesh.materials.append(mat_wholefacetedholds_mutedorange)
me_wholefacetedwallhold_05_02mesh.update()
me_wholefacetedwallhold_05_03mesh = bpy.data.meshes.new('WholeFacetedWallHold_05_03Mesh')
me_wholefacetedwallhold_05_03mesh.from_pydata([(0.6194, -0.3914, 1.834), (0.496, -0.3723, 1.798), (0.4825, -0.3424, 1.742), (0.555, -0.3252, 1.709), (0.6305, -0.3509, 1.758), (0.6173, -0.4255, 1.813), (0.4987, -0.4071, 1.778), (0.4858, -0.3785, 1.724), (0.5554, -0.3619, 1.693), (0.6279, -0.3866, 1.74), (0.6062, -0.4417, 1.777), (0.5309, -0.43, 1.755), (0.5227, -0.4118, 1.721), (0.5669, -0.4013, 1.701), (0.613, -0.417, 1.731)], [], [(4, 3, 2), (4, 2, 1), (4, 1, 0), (10, 11, 12), (10, 12, 13), (10, 13, 14), (0, 1, 6), (0, 6, 5), (1, 2, 7), (1, 7, 6), (2, 3, 8), (2, 8, 7), (3, 4, 9), (3, 9, 8), (4, 0, 5), (4, 5, 9), (5, 6, 11), (5, 11, 10), (6, 7, 12), (6, 12, 11), (7, 8, 13), (7, 13, 12), (8, 9, 14), (8, 14, 13), (9, 5, 10), (9, 10, 14)])
me_wholefacetedwallhold_05_03mesh.polygons.foreach_set('material_index', [2, 2, 2, 2, 2, 2, 2, 2, 2, 2, 2, 2, 2, 2, 2, 2, 2, 2, 2, 2, 2, 2, 2, 2, 2, 2])
me_wholefacetedwallhold_05_03mesh.materials.append(mat_wholerearsupportandgroundskids_deepteal)
me_wholefacetedwallhold_05_03mesh.materials.append(mat_wholecontinuousthreeplanewall_warmivory)
me_wholefacetedwallhold_05_03mesh.materials.append(mat_wholefacetedholds_mutedorange)
me_wholefacetedwallhold_05_03mesh.update()
me_wholefacetedwallhold_06_01mesh = bpy.data.meshes.new('WholeFacetedWallHold_06_01Mesh')
me_wholefacetedwallhold_06_01mesh.from_pydata([(-0.4703, -0.5398, 2.115), (-0.5581, -0.5847, 2.199), (-0.6218, -0.5783, 2.187), (-0.6258, -0.5403, 2.115), (-0.5448, -0.5185, 2.074), (-0.4737, -0.5756, 2.097), (-0.558, -0.6187, 2.178), (-0.6191, -0.6125, 2.166), (-0.623, -0.576, 2.097), (-0.5452, -0.5551, 2.058), (-0.4953, -0.6065, 2.089), (-0.5489, -0.6339, 2.141), (-0.5877, -0.63, 2.133), (-0.5902, -0.6068, 2.089), (-0.5408, -0.5935, 2.064)], [], [(4, 3, 2), (4, 2, 1), (4, 1, 0), (10, 11, 12), (10, 12, 13), (10, 13, 14), (0, 1, 6), (0, 6, 5), (1, 2, 7), (1, 7, 6), (2, 3, 8), (2, 8, 7), (3, 4, 9), (3, 9, 8), (4, 0, 5), (4, 5, 9), (5, 6, 11), (5, 11, 10), (6, 7, 12), (6, 12, 11), (7, 8, 13), (7, 13, 12), (8, 9, 14), (8, 14, 13), (9, 5, 10), (9, 10, 14)])
me_wholefacetedwallhold_06_01mesh.polygons.foreach_set('material_index', [2, 2, 2, 2, 2, 2, 2, 2, 2, 2, 2, 2, 2, 2, 2, 2, 2, 2, 2, 2, 2, 2, 2, 2, 2, 2])
me_wholefacetedwallhold_06_01mesh.materials.append(mat_wholerearsupportandgroundskids_deepteal)
me_wholefacetedwallhold_06_01mesh.materials.append(mat_wholecontinuousthreeplanewall_warmivory)
me_wholefacetedwallhold_06_01mesh.materials.append(mat_wholefacetedholds_mutedorange)
me_wholefacetedwallhold_06_01mesh.update()
me_wholefacetedwallhold_06_02mesh = bpy.data.meshes.new('WholeFacetedWallHold_06_02Mesh')
me_wholefacetedwallhold_06_02mesh.from_pydata([(0.03916, -0.5717, 2.175), (-0.09091, -0.5729, 2.177), (-0.1249, -0.5469, 2.128), (-0.0688, -0.5193, 2.076), (0.02073, -0.5317, 2.099), (0.03619, -0.6062, 2.154), (-0.08867, -0.6073, 2.157), (-0.1213, -0.5824, 2.109), (-0.06745, -0.5559, 2.059), (0.0185, -0.5678, 2.082), (0.01824, -0.626, 2.126), (-0.06111, -0.6267, 2.127), (-0.08183, -0.6108, 2.097), (-0.04762, -0.594, 2.065), (0.006993, -0.6016, 2.08)], [], [(4, 3, 2), (4, 2, 1), (4, 1, 0), (10, 11, 12), (10, 12, 13), (10, 13, 14), (0, 1, 6), (0, 6, 5), (1, 2, 7), (1, 7, 6), (2, 3, 8), (2, 8, 7), (3, 4, 9), (3, 9, 8), (4, 0, 5), (4, 5, 9), (5, 6, 11), (5, 11, 10), (6, 7, 12), (6, 12, 11), (7, 8, 13), (7, 13, 12), (8, 9, 14), (8, 14, 13), (9, 5, 10), (9, 10, 14)])
me_wholefacetedwallhold_06_02mesh.polygons.foreach_set('material_index', [2, 2, 2, 2, 2, 2, 2, 2, 2, 2, 2, 2, 2, 2, 2, 2, 2, 2, 2, 2, 2, 2, 2, 2, 2, 2])
me_wholefacetedwallhold_06_02mesh.materials.append(mat_wholerearsupportandgroundskids_deepteal)
me_wholefacetedwallhold_06_02mesh.materials.append(mat_wholecontinuousthreeplanewall_warmivory)
me_wholefacetedwallhold_06_02mesh.materials.append(mat_wholefacetedholds_mutedorange)
me_wholefacetedwallhold_06_02mesh.update()
me_wholefacetedwallhold_06_03mesh = bpy.data.meshes.new('WholeFacetedWallHold_06_03Mesh')
me_wholefacetedwallhold_06_03mesh.from_pydata([(0.6625, -0.5901, 2.209), (0.571, -0.5468, 2.128), (0.5878, -0.5174, 2.072), (0.6692, -0.5174, 2.072), (0.7117, -0.5563, 2.146), (0.6618, -0.6238, 2.188), (0.5739, -0.5823, 2.109), (0.5901, -0.554, 2.056), (0.6683, -0.554, 2.056), (0.709, -0.5914, 2.126), (0.6637, -0.6372, 2.147), (0.6078, -0.6108, 2.097), (0.6181, -0.5928, 2.063), (0.6678, -0.5928, 2.063), (0.6937, -0.6166, 2.108)], [], [(4, 3, 2), (4, 2, 1), (4, 1, 0), (10, 11, 12), (10, 12, 13), (10, 13, 14), (0, 1, 6), (0, 6, 5), (1, 2, 7), (1, 7, 6), (2, 3, 8), (2, 8, 7), (3, 4, 9), (3, 9, 8), (4, 0, 5), (4, 5, 9), (5, 6, 11), (5, 11, 10), (6, 7, 12), (6, 12, 11), (7, 8, 13), (7, 13, 12), (8, 9, 14), (8, 14, 13), (9, 5, 10), (9, 10, 14)])
me_wholefacetedwallhold_06_03mesh.polygons.foreach_set('material_index', [2, 2, 2, 2, 2, 2, 2, 2, 2, 2, 2, 2, 2, 2, 2, 2, 2, 2, 2, 2, 2, 2, 2, 2, 2, 2])
me_wholefacetedwallhold_06_03mesh.materials.append(mat_wholerearsupportandgroundskids_deepteal)
me_wholefacetedwallhold_06_03mesh.materials.append(mat_wholecontinuousthreeplanewall_warmivory)
me_wholefacetedwallhold_06_03mesh.materials.append(mat_wholefacetedholds_mutedorange)
me_wholefacetedwallhold_06_03mesh.update()

# ---- objects
ob_wholecontinuousslabverticalandoverhangwall = bpy.data.objects.new('WholeContinuousSlabVerticalAndOverhangWall', me_wholecontinuousslabverticalandoverhangwallmesh)
ob_leftwholelonggroundshoe = bpy.data.objects.new('LeftWholeLongGroundShoe', me_leftwholelonggroundshoemesh)
ob_leftwholenearwallupright = bpy.data.objects.new('LeftWholeNearWallUpright', me_leftwholenearwalluprightmesh)
ob_leftwholefullreardiagonal = bpy.data.objects.new('LeftWholeFullRearDiagonal', me_leftwholefullreardiagonalmesh)
ob_leftwholemidreartie = bpy.data.objects.new('LeftWholeMidRearTie', me_leftwholemidreartiemesh)
ob_rightwholelonggroundshoe = bpy.data.objects.new('RightWholeLongGroundShoe', me_rightwholelonggroundshoemesh)
ob_rightwholenearwallupright = bpy.data.objects.new('RightWholeNearWallUpright', me_rightwholenearwalluprightmesh)
ob_rightwholefullreardiagonal = bpy.data.objects.new('RightWholeFullRearDiagonal', me_rightwholefullreardiagonalmesh)
ob_rightwholemidreartie = bpy.data.objects.new('RightWholeMidRearTie', me_rightwholemidreartiemesh)
ob_wholelowrearcrosstie = bpy.data.objects.new('WholeLowRearCrossTie', me_wholelowrearcrosstiemesh)
ob_wholefacetedwallhold_01_01 = bpy.data.objects.new('WholeFacetedWallHold_01_01', me_wholefacetedwallhold_01_01mesh)
ob_wholefacetedwallhold_01_02 = bpy.data.objects.new('WholeFacetedWallHold_01_02', me_wholefacetedwallhold_01_02mesh)
ob_wholefacetedwallhold_01_03 = bpy.data.objects.new('WholeFacetedWallHold_01_03', me_wholefacetedwallhold_01_03mesh)
ob_wholefacetedwallhold_02_01 = bpy.data.objects.new('WholeFacetedWallHold_02_01', me_wholefacetedwallhold_02_01mesh)
ob_wholefacetedwallhold_02_02 = bpy.data.objects.new('WholeFacetedWallHold_02_02', me_wholefacetedwallhold_02_02mesh)
ob_wholefacetedwallhold_02_03 = bpy.data.objects.new('WholeFacetedWallHold_02_03', me_wholefacetedwallhold_02_03mesh)
ob_wholefacetedwallhold_03_01 = bpy.data.objects.new('WholeFacetedWallHold_03_01', me_wholefacetedwallhold_03_01mesh)
ob_wholefacetedwallhold_03_02 = bpy.data.objects.new('WholeFacetedWallHold_03_02', me_wholefacetedwallhold_03_02mesh)
ob_wholefacetedwallhold_03_03 = bpy.data.objects.new('WholeFacetedWallHold_03_03', me_wholefacetedwallhold_03_03mesh)
ob_wholefacetedwallhold_04_01 = bpy.data.objects.new('WholeFacetedWallHold_04_01', me_wholefacetedwallhold_04_01mesh)
ob_wholefacetedwallhold_04_02 = bpy.data.objects.new('WholeFacetedWallHold_04_02', me_wholefacetedwallhold_04_02mesh)
ob_wholefacetedwallhold_04_03 = bpy.data.objects.new('WholeFacetedWallHold_04_03', me_wholefacetedwallhold_04_03mesh)
ob_wholefacetedwallhold_05_01 = bpy.data.objects.new('WholeFacetedWallHold_05_01', me_wholefacetedwallhold_05_01mesh)
ob_wholefacetedwallhold_05_02 = bpy.data.objects.new('WholeFacetedWallHold_05_02', me_wholefacetedwallhold_05_02mesh)
ob_wholefacetedwallhold_05_03 = bpy.data.objects.new('WholeFacetedWallHold_05_03', me_wholefacetedwallhold_05_03mesh)
ob_wholefacetedwallhold_06_01 = bpy.data.objects.new('WholeFacetedWallHold_06_01', me_wholefacetedwallhold_06_01mesh)
ob_wholefacetedwallhold_06_02 = bpy.data.objects.new('WholeFacetedWallHold_06_02', me_wholefacetedwallhold_06_02mesh)
ob_wholefacetedwallhold_06_03 = bpy.data.objects.new('WholeFacetedWallHold_06_03', me_wholefacetedwallhold_06_03mesh)

# ---- transforms, parenting, visibility, modifiers, constraints
ob_wholecontinuousslabverticalandoverhangwall.location = (0.0, 0.0, 0.0)
ob_leftwholelonggroundshoe.location = (0.0, 0.0, 0.0)
ob_leftwholenearwallupright.location = (0.0, 0.0, 0.0)
ob_leftwholefullreardiagonal.location = (0.0, 0.0, 0.0)
ob_leftwholemidreartie.location = (0.0, 0.0, 0.0)
ob_rightwholelonggroundshoe.location = (0.0, 0.0, 0.0)
ob_rightwholenearwallupright.location = (0.0, 0.0, 0.0)
ob_rightwholefullreardiagonal.location = (0.0, 0.0, 0.0)
ob_rightwholemidreartie.location = (0.0, 0.0, 0.0)
ob_wholelowrearcrosstie.location = (0.0, 0.0, 0.0)
ob_wholefacetedwallhold_01_01.location = (0.0, 0.0, 0.0)
ob_wholefacetedwallhold_01_02.location = (0.0, 0.0, 0.0)
ob_wholefacetedwallhold_01_03.location = (0.0, 0.0, 0.0)
ob_wholefacetedwallhold_02_01.location = (0.0, 0.0, 0.0)
ob_wholefacetedwallhold_02_02.location = (0.0, 0.0, 0.0)
ob_wholefacetedwallhold_02_03.location = (0.0, 0.0, 0.0)
ob_wholefacetedwallhold_03_01.location = (0.0, 0.0, 0.0)
ob_wholefacetedwallhold_03_02.location = (0.0, 0.0, 0.0)
ob_wholefacetedwallhold_03_03.location = (0.0, 0.0, 0.0)
ob_wholefacetedwallhold_04_01.location = (0.0, 0.0, 0.0)
ob_wholefacetedwallhold_04_02.location = (0.0, 0.0, 0.0)
ob_wholefacetedwallhold_04_03.location = (0.0, 0.0, 0.0)
ob_wholefacetedwallhold_05_01.location = (0.0, 0.0, 0.0)
ob_wholefacetedwallhold_05_02.location = (0.0, 0.0, 0.0)
ob_wholefacetedwallhold_05_03.location = (0.0, 0.0, 0.0)
ob_wholefacetedwallhold_06_01.location = (0.0, 0.0, 0.0)
ob_wholefacetedwallhold_06_02.location = (0.0, 0.0, 0.0)
ob_wholefacetedwallhold_06_03.location = (0.0, 0.0, 0.0)

# ---- collection membership
scene.collection.objects.link(ob_wholecontinuousslabverticalandoverhangwall)
scene.collection.objects.link(ob_leftwholelonggroundshoe)
scene.collection.objects.link(ob_leftwholenearwallupright)
scene.collection.objects.link(ob_leftwholefullreardiagonal)
scene.collection.objects.link(ob_leftwholemidreartie)
scene.collection.objects.link(ob_rightwholelonggroundshoe)
scene.collection.objects.link(ob_rightwholenearwallupright)
scene.collection.objects.link(ob_rightwholefullreardiagonal)
scene.collection.objects.link(ob_rightwholemidreartie)
scene.collection.objects.link(ob_wholelowrearcrosstie)
scene.collection.objects.link(ob_wholefacetedwallhold_01_01)
scene.collection.objects.link(ob_wholefacetedwallhold_01_02)
scene.collection.objects.link(ob_wholefacetedwallhold_01_03)
scene.collection.objects.link(ob_wholefacetedwallhold_02_01)
scene.collection.objects.link(ob_wholefacetedwallhold_02_02)
scene.collection.objects.link(ob_wholefacetedwallhold_02_03)
scene.collection.objects.link(ob_wholefacetedwallhold_03_01)
scene.collection.objects.link(ob_wholefacetedwallhold_03_02)
scene.collection.objects.link(ob_wholefacetedwallhold_03_03)
scene.collection.objects.link(ob_wholefacetedwallhold_04_01)
scene.collection.objects.link(ob_wholefacetedwallhold_04_02)
scene.collection.objects.link(ob_wholefacetedwallhold_04_03)
scene.collection.objects.link(ob_wholefacetedwallhold_05_01)
scene.collection.objects.link(ob_wholefacetedwallhold_05_02)
scene.collection.objects.link(ob_wholefacetedwallhold_05_03)
scene.collection.objects.link(ob_wholefacetedwallhold_06_01)
scene.collection.objects.link(ob_wholefacetedwallhold_06_02)
scene.collection.objects.link(ob_wholefacetedwallhold_06_03)

# ---- scene / render settings (as saved in the file)
scene.frame_start = 1; scene.frame_end = 250; scene.frame_set(1)
scene.render.engine = 'CYCLES'
scene.render.resolution_x = 640
scene.render.resolution_y = 640
scene.render.use_compositing = False
scene.cycles.use_denoising = False
scene.cycles.samples = 128
scene.cycles.use_adaptive_sampling = False
bpy.context.view_layer.update()

# ---- added for rendering (the .blend has no active camera and no usable light): camera, sun
cam_auto = bpy.data.cameras.new('AutoCamera')
cam_auto.lens = 50.0
cam_auto.sensor_width = 36.0
cam_auto.clip_end = 1000.0
ob_auto_camera = bpy.data.objects.new('AutoCamera', cam_auto)
scene.collection.objects.link(ob_auto_camera)
ob_auto_camera.location = (3.12205, -3.74646, 3.69764)
ob_auto_camera.rotation_euler = (1.09748, -7.21219e-08, 0.694738)
scene.camera = ob_auto_camera
light_auto_sun = bpy.data.lights.new('AutoSun', 'SUN')
light_auto_sun.energy = 3.0
light_auto_sun.angle = 0.0523599
ob_auto_sun = bpy.data.objects.new('AutoSun', light_auto_sun)
scene.collection.objects.link(ob_auto_sun)
ob_auto_sun.rotation_euler = (0.872665, 0.174533, 0.523599)
bpy.context.view_layer.update()
